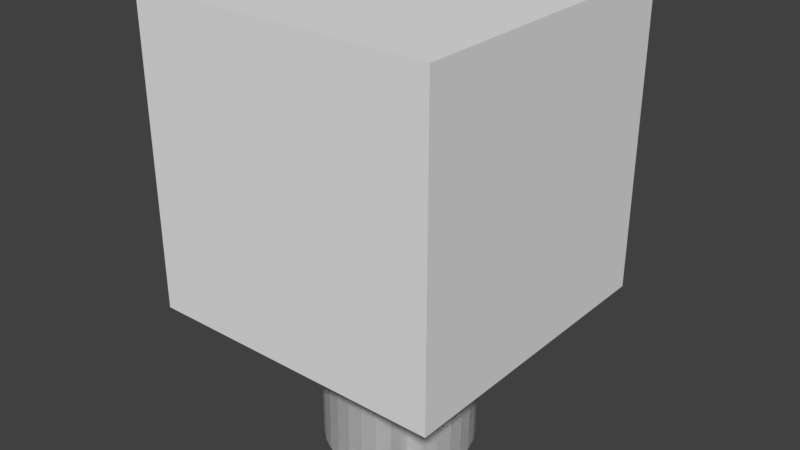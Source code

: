 # Source: one_way_room_flat_test.blend  (saved by Blender 2.77.0; exported with 4.5.12 LTS)
import bpy
from mathutils import Matrix  # noqa: F401  (used for matrix-valued properties, if any)

bpy.ops.wm.read_factory_settings(use_empty=True)
scene = bpy.context.scene
scene.name = 'Scene'

# ---- collections
col_collection_1 = bpy.data.collections.new('Collection 1'); scene.collection.children.link(col_collection_1)

# ---- world
world_world = bpy.data.worlds.new('World'); scene.world = world_world
world_world.color = (0.05088, 0.05088, 0.05088)
world_world.use_sun_shadow = False
world_world.sun_shadow_jitter_overblur = 0.0
world_world.cycles.sampling_method = 'MANUAL'

# ---- meshes
me_cube_000 = bpy.data.meshes.new('Cube.000')
me_cube_000.from_pydata([(0.0, 0.5, -2.0), (0.0, 0.5, -1.0), (0.09755, 0.4904, -2.0), (0.09755, 0.4904, -1.0), (0.1913, 0.4619, -2.0), (0.1913, 0.4619, -1.0), (0.2778, 0.4157, -2.0), (0.2778, 0.4157, -1.0), (0.3536, 0.3536, -2.0), (0.3536, 0.3536, -1.0), (0.4157, 0.2778, -2.0), (0.4157, 0.2778, -1.0), (0.4619, 0.1913, -2.0), (0.4619, 0.1913, -1.0), (0.4904, 0.09755, -2.0), (0.4904, 0.09755, -1.0), (0.5, 3.775e-08, -2.0), (0.5, 3.775e-08, -1.0), (0.4904, -0.09755, -2.0), (0.4904, -0.09755, -1.0), (0.4619, -0.1913, -2.0), (0.4619, -0.1913, -1.0), (0.4157, -0.2778, -2.0), (0.4157, -0.2778, -1.0), (0.3536, -0.3536, -2.0), (0.3536, -0.3536, -1.0), (0.2778, -0.4157, -2.0), (0.2778, -0.4157, -1.0), (0.1913, -0.4619, -2.0), (0.1913, -0.4619, -1.0), (0.09755, -0.4904, -2.0), (0.09755, -0.4904, -1.0), (-1.629e-07, -0.5, -2.0), (-1.629e-07, -0.5, -1.0), (-0.09755, -0.4904, -2.0), (-0.09755, -0.4904, -1.0), (-0.1913, -0.4619, -2.0), (-0.1913, -0.4619, -1.0), (-0.2778, -0.4157, -2.0), (-0.2778, -0.4157, -1.0), (-0.3536, -0.3536, -2.0), (-0.3536, -0.3536, -1.0), (-0.4157, -0.2778, -2.0), (-0.4157, -0.2778, -1.0), (-0.4619, -0.1913, -2.0), (-0.4619, -0.1913, -1.0), (-0.4904, -0.09754, -2.0), (-0.4904, -0.09754, -1.0), (-0.5, 4.828e-07, -2.0), (-0.5, 4.828e-07, -1.0), (-0.4904, 0.09755, -2.0), (-0.4904, 0.09755, -1.0), (-0.4619, 0.1913, -2.0), (-0.4619, 0.1913, -1.0), (-0.4157, 0.2778, -2.0), (-0.4157, 0.2778, -1.0), (-0.3536, 0.3536, -2.0), (-0.3536, 0.3536, -1.0), (-0.2778, 0.4157, -2.0), (-0.2778, 0.4157, -1.0), (-0.1913, 0.4619, -2.0), (-0.1913, 0.4619, -1.0), (-0.09754, 0.4904, -2.0), (-0.09754, 0.4904, -1.0), (-1.0, -1.0, 1.0), (-1.0, -1.0, -1.0), (-1.0, 1.0, -1.0), (-1.0, 1.0, 1.0), (1.0, -1.0, 1.0), (1.0, 1.0, 1.0), (1.0, -1.0, -1.0), (0.0, 0.5, -1.0), (0.09755, 0.4904, -1.0), (0.1913, 0.4619, -1.0), (0.2778, 0.4157, -1.0), (0.3536, 0.3536, -1.0), (0.4157, 0.2778, -1.0), (0.4619, 0.1913, -1.0), (0.4904, 0.09755, -1.0), (0.5, 3.775e-08, -1.0), (0.4904, -0.09755, -1.0), (0.4619, -0.1913, -1.0), (0.4157, -0.2778, -1.0), (0.3536, -0.3536, -1.0), (0.2778, -0.4157, -1.0), (0.1913, -0.4619, -1.0), (0.09755, -0.4904, -1.0), (-1.629e-07, -0.5, -1.0), (1.0, 1.0, -1.0), (-0.09755, -0.4904, -1.0), (-0.1913, -0.4619, -1.0), (-0.2778, -0.4157, -1.0), (-0.3536, -0.3536, -1.0), (-0.4157, -0.2778, -1.0), (-0.4619, -0.1913, -1.0), (-0.4904, -0.09754, -1.0), (-0.5, 4.828e-07, -1.0), (-0.4904, 0.09755, -1.0), (-0.4619, 0.1913, -1.0), (-0.4157, 0.2778, -1.0), (-0.3536, 0.3536, -1.0), (-0.2778, 0.4157, -1.0), (-0.1913, 0.4619, -1.0), (-0.09754, 0.4904, -1.0), (0.0, 0.5, -2.0), (0.09755, 0.4904, -2.0), (-0.09754, 0.4904, -2.0), (0.1913, 0.4619, -2.0), (-0.1913, 0.4619, -2.0), (0.2778, 0.4157, -2.0), (-0.2778, 0.4157, -2.0), (0.3536, 0.3536, -2.0), (-0.3536, 0.3536, -2.0), (0.4157, 0.2778, -2.0), (-0.4157, 0.2778, -2.0), (0.4619, 0.1913, -2.0), (-0.4619, 0.1913, -2.0), (0.4904, 0.09755, -2.0), (-0.4904, 0.09755, -2.0), (0.5, 3.775e-08, -2.0), (-0.5, 4.828e-07, -2.0), (0.4904, -0.09755, -2.0), (-0.4904, -0.09754, -2.0), (0.4619, -0.1913, -2.0), (-0.4619, -0.1913, -2.0), (0.4157, -0.2778, -2.0), (-0.4157, -0.2778, -2.0), (0.3536, -0.3536, -2.0), (-0.3536, -0.3536, -2.0), (0.2778, -0.4157, -2.0), (-0.2778, -0.4157, -2.0), (0.1913, -0.4619, -2.0), (-0.1913, -0.4619, -2.0), (0.09755, -0.4904, -2.0), (-0.09755, -0.4904, -2.0), (-1.629e-07, -0.5, -2.0)], [], [(0, 1, 3, 2), (2, 3, 5, 4), (4, 5, 7, 6), (6, 7, 9, 8), (8, 9, 11, 10), (10, 11, 13, 12), (12, 13, 15, 14), (14, 15, 17, 16), (16, 17, 19, 18), (18, 19, 21, 20), (20, 21, 23, 22), (22, 23, 25, 24), (24, 25, 27, 26), (26, 27, 29, 28), (28, 29, 31, 30), (30, 31, 33, 32), (32, 33, 35, 34), (34, 35, 37, 36), (36, 37, 39, 38), (38, 39, 41, 40), (40, 41, 43, 42), (42, 43, 45, 44), (44, 45, 47, 46), (46, 47, 49, 48), (48, 49, 51, 50), (50, 51, 53, 52), (52, 53, 55, 54), (54, 55, 57, 56), (56, 57, 59, 58), (58, 59, 61, 60), (60, 61, 63, 62), (62, 63, 1, 0), (64, 67, 66, 65), (68, 69, 67, 64), (68, 64, 65, 70), (71, 88, 70, 65, 87, 86, 85, 84, 83, 82, 81, 80, 79, 78, 77, 76, 75, 74, 73, 72), (71, 103, 102, 101, 100, 99, 98, 97, 96, 95, 94, 93, 92, 91, 90, 89, 87, 65, 66, 88), (67, 69, 88, 66), (69, 68, 70, 88), (104, 71, 72, 105), (106, 103, 71, 104), (105, 72, 73, 107), (108, 102, 103, 106), (107, 73, 74, 109), (110, 101, 102, 108), (109, 74, 75, 111), (112, 100, 101, 110), (111, 75, 76, 113), (114, 99, 100, 112), (113, 76, 77, 115), (116, 98, 99, 114), (115, 77, 78, 117), (118, 97, 98, 116), (117, 78, 79, 119), (120, 96, 97, 118), (119, 79, 80, 121), (122, 95, 96, 120), (121, 80, 81, 123), (124, 94, 95, 122), (123, 81, 82, 125), (126, 93, 94, 124), (125, 82, 83, 127), (128, 92, 93, 126), (127, 83, 84, 129), (130, 91, 92, 128), (129, 84, 85, 131), (132, 90, 91, 130), (131, 85, 86, 133), (134, 89, 90, 132), (133, 86, 87, 135), (135, 87, 89, 134)])
me_cube_000.use_remesh_preserve_volume = False
me_cube_000.use_remesh_preserve_attributes = False
me_cube_000.use_mirror_vertex_groups = False
me_cube_000.update()
me_cube_001 = bpy.data.meshes.new('Cube.001')
me_cube_001.from_pydata([(0.0, 0.5, -2.0), (0.0, 0.5, -1.0), (0.09755, 0.4904, -2.0), (0.09755, 0.4904, -1.0), (0.1913, 0.4619, -2.0), (0.1913, 0.4619, -1.0), (0.2778, 0.4157, -2.0), (0.2778, 0.4157, -1.0), (0.3536, 0.3536, -2.0), (0.3536, 0.3536, -1.0), (0.4157, 0.2778, -2.0), (0.4157, 0.2778, -1.0), (0.4619, 0.1913, -2.0), (0.4619, 0.1913, -1.0), (0.4904, 0.09755, -2.0), (0.4904, 0.09755, -1.0), (0.5, 3.775e-08, -2.0), (0.5, 3.775e-08, -1.0), (0.4904, -0.09755, -2.0), (0.4904, -0.09755, -1.0), (0.4619, -0.1913, -2.0), (0.4619, -0.1913, -1.0), (0.4157, -0.2778, -2.0), (0.4157, -0.2778, -1.0), (0.3536, -0.3536, -2.0), (0.3536, -0.3536, -1.0), (0.2778, -0.4157, -2.0), (0.2778, -0.4157, -1.0), (0.1913, -0.4619, -2.0), (0.1913, -0.4619, -1.0), (0.09755, -0.4904, -2.0), (0.09755, -0.4904, -1.0), (-1.629e-07, -0.5, -2.0), (-1.629e-07, -0.5, -1.0), (-0.09755, -0.4904, -2.0), (-0.09755, -0.4904, -1.0), (-0.1913, -0.4619, -2.0), (-0.1913, -0.4619, -1.0), (-0.2778, -0.4157, -2.0), (-0.2778, -0.4157, -1.0), (-0.3536, -0.3536, -2.0), (-0.3536, -0.3536, -1.0), (-0.4157, -0.2778, -2.0), (-0.4157, -0.2778, -1.0), (-0.4619, -0.1913, -2.0), (-0.4619, -0.1913, -1.0), (-0.4904, -0.09754, -2.0), (-0.4904, -0.09754, -1.0), (-0.5, 4.828e-07, -2.0), (-0.5, 4.828e-07, -1.0), (-0.4904, 0.09755, -2.0), (-0.4904, 0.09755, -1.0), (-0.4619, 0.1913, -2.0), (-0.4619, 0.1913, -1.0), (-0.4157, 0.2778, -2.0), (-0.4157, 0.2778, -1.0), (-0.3536, 0.3536, -2.0), (-0.3536, 0.3536, -1.0), (-0.2778, 0.4157, -2.0), (-0.2778, 0.4157, -1.0), (-0.1913, 0.4619, -2.0), (-0.1913, 0.4619, -1.0), (-0.09754, 0.4904, -2.0), (-0.09754, 0.4904, -1.0), (-1.0, -1.0, 1.0), (-1.0, -1.0, -1.0), (-1.0, 1.0, -1.0), (-1.0, 1.0, 1.0), (1.0, -1.0, 1.0), (1.0, 1.0, 1.0), (1.0, -1.0, -1.0), (0.0, 0.5, -1.0), (0.09755, 0.4904, -1.0), (0.1913, 0.4619, -1.0), (0.2778, 0.4157, -1.0), (0.3536, 0.3536, -1.0), (0.4157, 0.2778, -1.0), (0.4619, 0.1913, -1.0), (0.4904, 0.09755, -1.0), (0.5, 3.775e-08, -1.0), (0.4904, -0.09755, -1.0), (0.4619, -0.1913, -1.0), (0.4157, -0.2778, -1.0), (0.3536, -0.3536, -1.0), (0.2778, -0.4157, -1.0), (0.1913, -0.4619, -1.0), (0.09755, -0.4904, -1.0), (-1.629e-07, -0.5, -1.0), (1.0, 1.0, -1.0), (-0.09755, -0.4904, -1.0), (-0.1913, -0.4619, -1.0), (-0.2778, -0.4157, -1.0), (-0.3536, -0.3536, -1.0), (-0.4157, -0.2778, -1.0), (-0.4619, -0.1913, -1.0), (-0.4904, -0.09754, -1.0), (-0.5, 4.828e-07, -1.0), (-0.4904, 0.09755, -1.0), (-0.4619, 0.1913, -1.0), (-0.4157, 0.2778, -1.0), (-0.3536, 0.3536, -1.0), (-0.2778, 0.4157, -1.0), (-0.1913, 0.4619, -1.0), (-0.09754, 0.4904, -1.0), (0.0, 0.5, -2.0), (0.09755, 0.4904, -2.0), (-0.09754, 0.4904, -2.0), (0.1913, 0.4619, -2.0), (-0.1913, 0.4619, -2.0), (0.2778, 0.4157, -2.0), (-0.2778, 0.4157, -2.0), (0.3536, 0.3536, -2.0), (-0.3536, 0.3536, -2.0), (0.4157, 0.2778, -2.0), (-0.4157, 0.2778, -2.0), (0.4619, 0.1913, -2.0), (-0.4619, 0.1913, -2.0), (0.4904, 0.09755, -2.0), (-0.4904, 0.09755, -2.0), (0.5, 3.775e-08, -2.0), (-0.5, 4.828e-07, -2.0), (0.4904, -0.09755, -2.0), (-0.4904, -0.09754, -2.0), (0.4619, -0.1913, -2.0), (-0.4619, -0.1913, -2.0), (0.4157, -0.2778, -2.0), (-0.4157, -0.2778, -2.0), (0.3536, -0.3536, -2.0), (-0.3536, -0.3536, -2.0), (0.2778, -0.4157, -2.0), (-0.2778, -0.4157, -2.0), (0.1913, -0.4619, -2.0), (-0.1913, -0.4619, -2.0), (0.09755, -0.4904, -2.0), (-0.09755, -0.4904, -2.0), (-1.629e-07, -0.5, -2.0)], [], [(0, 2, 3, 1), (2, 4, 5, 3), (4, 6, 7, 5), (6, 8, 9, 7), (8, 10, 11, 9), (10, 12, 13, 11), (12, 14, 15, 13), (14, 16, 17, 15), (16, 18, 19, 17), (18, 20, 21, 19), (20, 22, 23, 21), (22, 24, 25, 23), (24, 26, 27, 25), (26, 28, 29, 27), (28, 30, 31, 29), (30, 32, 33, 31), (32, 34, 35, 33), (34, 36, 37, 35), (36, 38, 39, 37), (38, 40, 41, 39), (40, 42, 43, 41), (42, 44, 45, 43), (44, 46, 47, 45), (46, 48, 49, 47), (48, 50, 51, 49), (50, 52, 53, 51), (52, 54, 55, 53), (54, 56, 57, 55), (56, 58, 59, 57), (58, 60, 61, 59), (60, 62, 63, 61), (62, 0, 1, 63), (64, 65, 66, 67), (68, 64, 67, 69), (68, 70, 65, 64), (71, 72, 73, 74, 75, 76, 77, 78, 79, 80, 81, 82, 83, 84, 85, 86, 87, 65, 70, 88), (71, 88, 66, 65, 87, 89, 90, 91, 92, 93, 94, 95, 96, 97, 98, 99, 100, 101, 102, 103), (67, 66, 88, 69), (69, 88, 70, 68), (104, 71, 72, 105), (106, 103, 71, 104), (105, 72, 73, 107), (108, 102, 103, 106), (107, 73, 74, 109), (110, 101, 102, 108), (109, 74, 75, 111), (112, 100, 101, 110), (111, 75, 76, 113), (114, 99, 100, 112), (113, 76, 77, 115), (116, 98, 99, 114), (115, 77, 78, 117), (118, 97, 98, 116), (117, 78, 79, 119), (120, 96, 97, 118), (119, 79, 80, 121), (122, 95, 96, 120), (121, 80, 81, 123), (124, 94, 95, 122), (123, 81, 82, 125), (126, 93, 94, 124), (125, 82, 83, 127), (128, 92, 93, 126), (127, 83, 84, 129), (130, 91, 92, 128), (129, 84, 85, 131), (132, 90, 91, 130), (131, 85, 86, 133), (134, 89, 90, 132), (133, 86, 87, 135), (135, 87, 89, 134)])
me_cube_001.use_remesh_preserve_volume = False
me_cube_001.use_remesh_preserve_attributes = False
me_cube_001.use_mirror_vertex_groups = False
me_cube_001.update()

# ---- objects
ob_cube_001 = bpy.data.objects.new('Cube.001', me_cube_000)
ob_cube = bpy.data.objects.new('Cube', me_cube_001)

# ---- transforms, parenting, visibility, modifiers, constraints
ob_cube_001.location = (0.0, 0.0, 0.0)
ob_cube_001.scale = (1.01, 1.01, 1.01)
ob_cube_001.lineart.crease_threshold = 0.0
ob_cube.location = (0.0, 0.0, 0.0)
ob_cube.lineart.crease_threshold = 0.0

# ---- collection membership
col_collection_1.objects.link(ob_cube_001)
col_collection_1.objects.link(ob_cube)

# ---- scene / render settings (as saved in the file)
scene.frame_start = 1; scene.frame_end = 250; scene.frame_set(1)
scene.render.engine = 'BLENDER_EEVEE_NEXT'
scene.render.resolution_percentage = 50
scene.render.dither_intensity = 0.0
scene.cycles.use_denoising = False
scene.cycles.samples = 128
scene.cycles.sampling_pattern = 'TABULATED_SOBOL'
scene.cycles.light_sampling_threshold = 0.0
scene.cycles.use_adaptive_sampling = False
scene.cycles.use_light_tree = False
scene.cycles.blur_glossy = 0.0
scene.cycles.sample_clamp_indirect = 0.0
scene.view_settings.view_transform = 'Standard'
bpy.context.view_layer.update()

# ---- added for rendering (the .blend has no active camera and no usable light): camera, sun
cam_auto = bpy.data.cameras.new('AutoCamera')
cam_auto.lens = 50.0
cam_auto.sensor_width = 36.0
cam_auto.clip_end = 1000.0
ob_auto_camera = bpy.data.objects.new('AutoCamera', cam_auto)
scene.collection.objects.link(ob_auto_camera)
ob_auto_camera.location = (3.85295, -4.62354, 2.57736)
ob_auto_camera.rotation_euler = (1.09748, -7.21219e-08, 0.694738)
scene.camera = ob_auto_camera
light_auto_sun = bpy.data.lights.new('AutoSun', 'SUN')
light_auto_sun.energy = 3.0
light_auto_sun.angle = 0.0523599
ob_auto_sun = bpy.data.objects.new('AutoSun', light_auto_sun)
scene.collection.objects.link(ob_auto_sun)
ob_auto_sun.rotation_euler = (0.872665, 0.174533, 0.523599)
bpy.context.view_layer.update()
